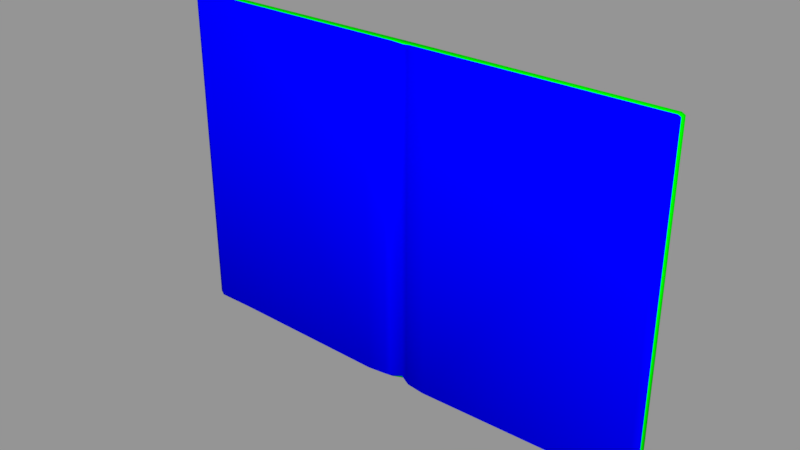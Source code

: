 # Source: Cuaderno.blend  (saved by Blender 4.4.30; exported with 4.5.12 LTS)
import bpy
from mathutils import Matrix  # noqa: F401  (used for matrix-valued properties, if any)

bpy.ops.wm.read_factory_settings(use_empty=True)
scene = bpy.context.scene
scene.name = 'Scene'

# ---- materials (node trees are filled in below, after node groups)
mat_cuaderno = bpy.data.materials.new('Cuaderno')
mat_cuaderno.alpha_threshold = 0.0
mat_cuaderno.use_transparent_shadow = False
mat_cuaderno.diffuse_color = (0.0, 1.0, 0.0, 1.0)
mat_cuaderno.roughness = 0.5
mat_hojas = bpy.data.materials.new('Hojas')
mat_hojas.alpha_threshold = 0.0
mat_hojas.use_transparent_shadow = False
mat_hojas.diffuse_color = (0.0, 0.0, 1.0, 1.0)
mat_hojas.roughness = 0.5

# ---- material node trees

# ---- meshes
me_cuaderno = bpy.data.meshes.new('Cuaderno')
me_cuaderno.from_pydata([(0.2012, -0.005067, 0.001), (0.2012, -0.000827, 0.0), (-0.2012, -0.005067, 0.001), (-0.2012, -0.000827, 0.0), (0.2012, -0.005067, 0.2703), (0.2012, -0.000827, 0.2707), (-0.2012, -0.005067, 0.2703), (-0.2012, -0.000827, 0.2707), (0.0, 0.0, 0.0), (0.0, -0.002503, 0.003), (0.0, -7.722e-05, 0.2707), (0.0, -0.002503, 0.2687), (-0.2033, -0.005067, 0.2691), (-0.2039, -0.0008266, 0.2693), (-0.1977, -0.007809, 0.2681), (-0.007969, -0.008076, 0.004189), (0.0, -0.004117, 0.2681), (0.0, 0.0, 0.2707), (-0.1977, -0.007809, 0.004189), (0.0, -0.00368, 0.004189), (-0.2033, -0.005067, 0.004189), (-0.2039, -0.0008266, 0.004189), (-0.008011, -0.008076, 0.2681), (-0.008011, -0.005067, 0.001), (-0.008011, -0.005067, 0.2703), (-0.01161, -0.005067, 0.2703), (-0.01161, -0.005067, 0.001), (-0.0116, -0.009778, 0.2681), (-0.0116, -0.009778, 0.004189), (0.2033, -0.005067, 0.2691), (0.2039, -0.0008266, 0.2693), (0.1977, -0.007809, 0.2681), (0.007969, -0.008076, 0.004189), (0.1977, -0.007809, 0.004189), (0.2033, -0.005067, 0.004189), (-0.02669, -0.005067, 0.2703), (-0.02669, -0.005067, 0.001), (-0.02669, -0.01162, 0.2681), (-0.02673, -0.01162, 0.004189), (0.2039, -0.0008266, 0.004189), (0.008011, -0.008076, 0.2681), (0.008011, -0.005067, 0.001), (0.008011, -0.005067, 0.2703), (0.01161, -0.005067, 0.2703), (0.01161, -0.005067, 0.001), (0.0116, -0.009778, 0.2681), (0.0116, -0.009778, 0.004189), (0.02669, -0.005067, 0.2703), (0.02669, -0.005067, 0.001), (0.02669, -0.01162, 0.2681), (0.02673, -0.01162, 0.004189)], [], [(10, 11, 42), (14, 6, 12), (12, 6, 7, 13), (45, 49, 47, 43), (34, 39, 30, 29), (10, 43, 47), (16, 40, 42, 11), (46, 50, 49, 45), (31, 29, 4), (20, 12, 13, 21), (18, 14, 12, 20), (10, 5, 1, 8), (2, 18, 20), (2, 20, 21, 3), (7, 3, 21, 13), (10, 42, 43), (8, 44, 41), (9, 41, 32, 19), (44, 48, 50, 46), (17, 8, 10), (9, 19, 15, 23), (19, 16, 22, 15), (10, 24, 11), (16, 11, 24, 22), (8, 9, 23), (40, 45, 43, 42), (33, 34, 29, 31), (0, 34, 33), (29, 30, 5, 4), (41, 44, 46, 32), (19, 32, 40, 16), (8, 41, 9), (23, 15, 28, 26), (15, 22, 27, 28), (10, 25, 24), (22, 24, 25, 27), (8, 23, 26), (10, 8, 3, 7), (36, 38, 18, 2), (38, 37, 14, 18), (10, 7, 6, 35), (37, 35, 6, 14), (8, 36, 2, 3), (8, 1, 0, 48), (8, 48, 44), (49, 31, 4, 47), (50, 33, 31, 49), (10, 47, 4, 5), (48, 0, 33, 50), (5, 30, 39, 1), (0, 1, 39, 34), (8, 26, 36), (27, 25, 35, 37), (10, 35, 25), (28, 27, 37, 38), (26, 28, 38, 36), (32, 46, 45, 40)])
me_cuaderno.polygons.foreach_set('use_smooth', [True] * 57)
me_cuaderno.polygons.foreach_set('material_index', [0, 1, 0, 1, 0, 0, 1, 1, 1, 0, 1, 0, 1, 0, 0, 0, 0, 1, 1, 0, 1, 1, 0, 1, 0, 1, 1, 1, 0, 1, 1, 0, 1, 1, 0, 1, 0, 0, 1, 1, 0, 1, 0, 0, 0, 1, 1, 0, 1, 0, 0, 0, 1, 0, 1, 1, 1])
_uv = me_cuaderno.uv_layers.new(name='UVMap')
_uv.uv.foreach_set('vector', [0.3695, 0.5124, 0.3701, 0.5181, 0.3549, 0.5213, 0.7427, 0.516, 0.7407, 0.5146, 0.7393, 0.5135, 0.7393, 0.5135, 0.7407, 0.5146, 0.7365, 0.5118, 0.737, 0.5112, 0.3485, 0.5309, 0.3207, 0.5339, 0.321, 0.5212, 0.3485, 0.5214, 0.004851, 0.02582, 0.007544, 0.02879, 0.007423, 0.5105, 0.005132, 0.5128, 0.3695, 0.5124, 0.3485, 0.5214, 0.321, 0.5212, 0.37, 0.5213, 0.3552, 0.528, 0.3549, 0.5213, 0.3701, 0.5181, 0.3972, 0.5364, 0.4238, 0.5364, 0.4234, 0.9974, 0.3969, 0.9974, 0.001696, 0.5153, 0.005132, 0.5128, 0.003744, 0.5138, 0.7404, 0.02526, 0.7393, 0.5135, 0.737, 0.5112, 0.7377, 0.02822, 0.7435, 0.02097, 0.7427, 0.516, 0.7393, 0.5135, 0.7404, 0.02526, 0.3695, 0.5124, 0.007947, 0.511, 0.008301, 0.02521, 0.3698, 0.02424, 0.7411, 0.02298, 0.7435, 0.02097, 0.7404, 0.02526, 0.7411, 0.02298, 0.7404, 0.02526, 0.7377, 0.02822, 0.7369, 0.02463, 0.7365, 0.5118, 0.7369, 0.02463, 0.7377, 0.02822, 0.737, 0.5112, 0.3695, 0.5124, 0.3549, 0.5213, 0.3485, 0.5214, 0.3698, 0.02424, 0.3487, 0.01496, 0.3551, 0.0151, 0.3707, 0.01713, 0.3551, 0.0151, 0.3557, 0.007172, 0.3709, 0.01402, 0.3487, 0.01496, 0.3212, 0.01515, 0.3208, 0.001696, 0.3488, 0.00449, 0.7469, 0.2542, 0.747, 0.001696, 0.7472, 0.2542, 0.3746, 0.01723, 0.3743, 0.01411, 0.3895, 0.007237, 0.3901, 0.01517, 0.3499, 0.5373, 0.3495, 0.9983, 0.3339, 0.9983, 0.334, 0.5373, 0.3749, 0.5112, 0.3894, 0.5202, 0.3743, 0.5169, 0.3743, 0.5201, 0.3743, 0.5169, 0.3894, 0.5202, 0.3891, 0.5269, 0.3755, 0.02433, 0.3746, 0.01723, 0.3901, 0.01517, 0.3552, 0.528, 0.3485, 0.5309, 0.3485, 0.5214, 0.3549, 0.5213, 0.001696, 0.02152, 0.004851, 0.02582, 0.005132, 0.5128, 0.001696, 0.5153, 0.004162, 0.02355, 0.004851, 0.02582, 0.001696, 0.02152, 0.005132, 0.5128, 0.007423, 0.5105, 0.007947, 0.511, 0.003744, 0.5138, 0.3551, 0.0151, 0.3487, 0.01496, 0.3488, 0.00449, 0.3557, 0.007172, 0.3743, 0.5363, 0.3902, 0.5364, 0.3899, 0.9974, 0.3743, 0.9974, 0.3698, 0.02424, 0.3551, 0.0151, 0.3707, 0.01713, 0.3901, 0.01517, 0.3895, 0.007237, 0.3964, 0.004541, 0.3965, 0.01501, 0.334, 0.5373, 0.3339, 0.9983, 0.327, 0.9983, 0.327, 0.5373, 0.3749, 0.5112, 0.3959, 0.5203, 0.3894, 0.5202, 0.3891, 0.5269, 0.3894, 0.5202, 0.3959, 0.5203, 0.3958, 0.5298, 0.3755, 0.02433, 0.3901, 0.01517, 0.3965, 0.01501, 0.3749, 0.5112, 0.3755, 0.02433, 0.7369, 0.02463, 0.7365, 0.5118, 0.424, 0.01515, 0.4244, 0.001696, 0.7435, 0.02097, 0.7411, 0.02298, 0.3004, 0.5373, 0.3005, 0.9983, 0.001696, 0.9983, 0.001696, 0.5373, 0.3749, 0.5112, 0.7365, 0.5118, 0.7407, 0.5146, 0.4233, 0.5203, 0.4236, 0.5329, 0.4233, 0.5203, 0.7407, 0.5146, 0.7427, 0.516, 0.3755, 0.02433, 0.424, 0.01515, 0.7411, 0.02298, 0.7369, 0.02463, 0.3698, 0.02424, 0.008301, 0.02521, 0.004162, 0.02355, 0.3212, 0.01515, 0.3698, 0.02424, 0.3212, 0.01515, 0.3487, 0.01496, 0.3207, 0.5339, 0.001696, 0.5153, 0.003744, 0.5138, 0.321, 0.5212, 0.4238, 0.5364, 0.7225, 0.5366, 0.7222, 0.9976, 0.4234, 0.9974, 0.3695, 0.5124, 0.321, 0.5212, 0.003744, 0.5138, 0.007947, 0.511, 0.3212, 0.01515, 0.004162, 0.02355, 0.001696, 0.02152, 0.3208, 0.001696, 0.007947, 0.511, 0.007423, 0.5105, 0.007544, 0.02879, 0.008301, 0.02521, 0.004162, 0.02355, 0.008301, 0.02521, 0.007544, 0.02879, 0.004851, 0.02582, 0.3755, 0.02433, 0.3965, 0.01501, 0.424, 0.01515, 0.3958, 0.5298, 0.3959, 0.5203, 0.4233, 0.5203, 0.4236, 0.5329, 0.3749, 0.5112, 0.4233, 0.5203, 0.3959, 0.5203, 0.327, 0.5373, 0.327, 0.9983, 0.3005, 0.9983, 0.3004, 0.5373, 0.3965, 0.01501, 0.3964, 0.004541, 0.4244, 0.001696, 0.424, 0.01515, 0.3902, 0.5364, 0.3972, 0.5364, 0.3969, 0.9974, 0.3899, 0.9974])
me_cuaderno.materials.append(mat_cuaderno)
me_cuaderno.materials.append(mat_hojas)
me_cuaderno.use_remesh_preserve_volume = False
me_cuaderno.use_remesh_preserve_attributes = False
me_cuaderno.use_mirror_x = True
me_cuaderno.update()

# ---- objects
ob_cuaderno = bpy.data.objects.new('Cuaderno', me_cuaderno)

# ---- transforms, parenting, visibility, modifiers, constraints
ob_cuaderno.location = (0.0, 0.0, 0.0)
ob_cuaderno.lock_rotations_4d = False
ob_cuaderno.empty_display_type = 'ARROWS'
ob_cuaderno.lineart.crease_threshold = 0.0
ob_cuaderno.use_mesh_mirror_x = True

# ---- collection membership
scene.collection.objects.link(ob_cuaderno)

# ---- scene / render settings (as saved in the file)
scene.frame_start = 1; scene.frame_end = 250; scene.frame_set(1)
scene.render.engine = 'BLENDER_EEVEE_NEXT'
scene.render.resolution_percentage = 50
scene.render.dither_intensity = 0.0
scene.cycles.use_denoising = False
scene.cycles.samples = 128
scene.cycles.sampling_pattern = 'TABULATED_SOBOL'
scene.cycles.use_adaptive_sampling = False
scene.cycles.use_light_tree = False
scene.cycles.blur_glossy = 0.0
scene.cycles.sample_clamp_indirect = 0.0
scene.view_settings.view_transform = 'Standard'
bpy.context.view_layer.update()

# ---- added for rendering (the .blend has no active camera and no usable light): camera, sun + grey world if the file has none
cam_auto = bpy.data.cameras.new('AutoCamera')
cam_auto.lens = 50.0
cam_auto.sensor_width = 36.0
cam_auto.clip_end = 1000.0
ob_auto_camera = bpy.data.objects.new('AutoCamera', cam_auto)
scene.collection.objects.link(ob_auto_camera)
ob_auto_camera.location = (0.452961, -0.549361, 0.497704)
ob_auto_camera.rotation_euler = (1.09748, -7.21219e-08, 0.694738)
scene.camera = ob_auto_camera
light_auto_sun = bpy.data.lights.new('AutoSun', 'SUN')
light_auto_sun.energy = 3.0
light_auto_sun.angle = 0.0523599
ob_auto_sun = bpy.data.objects.new('AutoSun', light_auto_sun)
scene.collection.objects.link(ob_auto_sun)
ob_auto_sun.rotation_euler = (0.872665, 0.174533, 0.523599)
if scene.world is None:
    world_auto = bpy.data.worlds.new('AutoWorld')
    world_auto.color = (0.3, 0.3, 0.3)
    scene.world = world_auto
bpy.context.view_layer.update()
